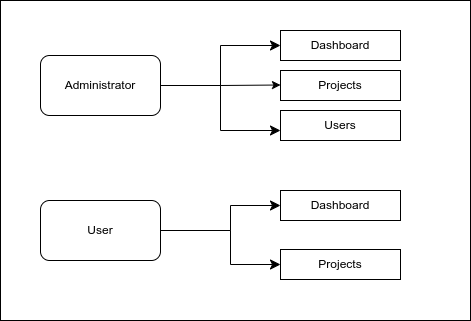

The diagram above was exported from draw.io. Its source (the exported page's mxGraphModel, read from the mxfile embedded in the PNG):
<mxGraphModel dx="699" dy="692" grid="1" gridSize="10" guides="1" tooltips="1" connect="1" arrows="1" fold="1" page="1" pageScale="1" pageWidth="850" pageHeight="1100" math="0" shadow="0">
  <root>
    <mxCell id="0" />
    <mxCell id="1" parent="0" />
    <mxCell id="z-l1Z_WoWCjxY7u4ZVUQ-6" value="" style="verticalLabelPosition=bottom;verticalAlign=top;html=1;shape=mxgraph.basic.rect;fillColor2=none;strokeWidth=1;size=20;indent=5;" vertex="1" parent="1">
      <mxGeometry x="60" y="100" width="470" height="320" as="geometry" />
    </mxCell>
    <mxCell id="z-l1Z_WoWCjxY7u4ZVUQ-7" value="Administrator" style="rounded=1;whiteSpace=wrap;html=1;" vertex="1" parent="1">
      <mxGeometry x="100" y="155" width="120" height="60" as="geometry" />
    </mxCell>
    <mxCell id="z-l1Z_WoWCjxY7u4ZVUQ-8" value="Dashboard" style="rounded=0;whiteSpace=wrap;html=1;" vertex="1" parent="1">
      <mxGeometry x="340" y="130" width="120" height="30" as="geometry" />
    </mxCell>
    <mxCell id="z-l1Z_WoWCjxY7u4ZVUQ-9" value="Projects&lt;span style=&quot;color: rgba(0, 0, 0, 0); font-family: monospace; font-size: 0px; text-align: start; text-wrap: nowrap;&quot;&gt;%3CmxGraphModel%3E%3Croot%3E%3CmxCell%20id%3D%220%22%2F%3E%3CmxCell%20id%3D%221%22%20parent%3D%220%22%2F%3E%3CmxCell%20id%3D%222%22%20value%3D%22Dashboard%22%20style%3D%22rounded%3D0%3BwhiteSpace%3Dwrap%3Bhtml%3D1%3B%22%20vertex%3D%221%22%20parent%3D%221%22%3E%3CmxGeometry%20x%3D%22270%22%20y%3D%22120%22%20width%3D%22120%22%20height%3D%2230%22%20as%3D%22geometry%22%2F%3E%3C%2FmxCell%3E%3C%2Froot%3E%3C%2FmxGraphModel%3E&lt;/span&gt;" style="rounded=0;whiteSpace=wrap;html=1;" vertex="1" parent="1">
      <mxGeometry x="340" y="170" width="120" height="30" as="geometry" />
    </mxCell>
    <mxCell id="z-l1Z_WoWCjxY7u4ZVUQ-10" value="Users" style="rounded=0;whiteSpace=wrap;html=1;" vertex="1" parent="1">
      <mxGeometry x="340" y="210" width="120" height="30" as="geometry" />
    </mxCell>
    <mxCell id="z-l1Z_WoWCjxY7u4ZVUQ-11" value="User" style="rounded=1;whiteSpace=wrap;html=1;" vertex="1" parent="1">
      <mxGeometry x="100" y="300" width="120" height="60" as="geometry" />
    </mxCell>
    <mxCell id="z-l1Z_WoWCjxY7u4ZVUQ-12" value="Dashboard" style="rounded=0;whiteSpace=wrap;html=1;" vertex="1" parent="1">
      <mxGeometry x="340" y="290" width="120" height="30" as="geometry" />
    </mxCell>
    <mxCell id="z-l1Z_WoWCjxY7u4ZVUQ-13" value="Projects&lt;span style=&quot;color: rgba(0, 0, 0, 0); font-family: monospace; font-size: 0px; text-align: start; text-wrap: nowrap;&quot;&gt;%3CmxGraphModel%3E%3Croot%3E%3CmxCell%20id%3D%220%22%2F%3E%3CmxCell%20id%3D%221%22%20parent%3D%220%22%2F%3E%3CmxCell%20id%3D%222%22%20value%3D%22Dashboard%22%20style%3D%22rounded%3D0%3BwhiteSpace%3Dwrap%3Bhtml%3D1%3B%22%20vertex%3D%221%22%20parent%3D%221%22%3E%3CmxGeometry%20x%3D%22270%22%20y%3D%22120%22%20width%3D%22120%22%20height%3D%2230%22%20as%3D%22geometry%22%2F%3E%3C%2FmxCell%3E%3C%2Froot%3E%3C%2FmxGraphModel%3E&lt;/span&gt;" style="rounded=0;whiteSpace=wrap;html=1;" vertex="1" parent="1">
      <mxGeometry x="340" y="349" width="120" height="30" as="geometry" />
    </mxCell>
    <mxCell id="z-l1Z_WoWCjxY7u4ZVUQ-30" value="" style="edgeStyle=elbowEdgeStyle;elbow=horizontal;endArrow=classic;html=1;curved=0;rounded=0;endSize=8;startSize=8;entryX=0;entryY=0.5;entryDx=0;entryDy=0;" edge="1" parent="1" target="z-l1Z_WoWCjxY7u4ZVUQ-8">
      <mxGeometry width="50" height="50" relative="1" as="geometry">
        <mxPoint x="220" y="185" as="sourcePoint" />
        <mxPoint x="340.19000000000005" y="154.91999999999996" as="targetPoint" />
        <Array as="points">
          <mxPoint x="280" y="165" />
        </Array>
      </mxGeometry>
    </mxCell>
    <mxCell id="z-l1Z_WoWCjxY7u4ZVUQ-33" value="" style="edgeStyle=elbowEdgeStyle;elbow=horizontal;endArrow=classic;html=1;curved=0;rounded=0;endSize=8;startSize=8;entryX=0;entryY=0.5;entryDx=0;entryDy=0;" edge="1" parent="1">
      <mxGeometry width="50" height="50" relative="1" as="geometry">
        <mxPoint x="220" y="185" as="sourcePoint" />
        <mxPoint x="340" y="230" as="targetPoint" />
        <Array as="points">
          <mxPoint x="280" y="165" />
        </Array>
      </mxGeometry>
    </mxCell>
    <mxCell id="z-l1Z_WoWCjxY7u4ZVUQ-36" value="" style="endArrow=classic;html=1;rounded=0;entryX=0.407;entryY=0.716;entryDx=0;entryDy=0;entryPerimeter=0;" edge="1" parent="1">
      <mxGeometry width="50" height="50" relative="1" as="geometry">
        <mxPoint x="280" y="185" as="sourcePoint" />
        <mxPoint x="340" y="184.5" as="targetPoint" />
      </mxGeometry>
    </mxCell>
    <mxCell id="z-l1Z_WoWCjxY7u4ZVUQ-37" value="" style="edgeStyle=elbowEdgeStyle;elbow=horizontal;endArrow=classic;html=1;curved=0;rounded=0;endSize=8;startSize=8;entryX=0;entryY=0.5;entryDx=0;entryDy=0;" edge="1" parent="1" target="z-l1Z_WoWCjxY7u4ZVUQ-12">
      <mxGeometry width="50" height="50" relative="1" as="geometry">
        <mxPoint x="220" y="330" as="sourcePoint" />
        <mxPoint x="270" y="280" as="targetPoint" />
        <Array as="points">
          <mxPoint x="290" y="300" />
        </Array>
      </mxGeometry>
    </mxCell>
    <mxCell id="z-l1Z_WoWCjxY7u4ZVUQ-38" value="" style="edgeStyle=elbowEdgeStyle;elbow=horizontal;endArrow=classic;html=1;curved=0;rounded=0;endSize=8;startSize=8;entryX=0;entryY=0.5;entryDx=0;entryDy=0;" edge="1" parent="1" target="z-l1Z_WoWCjxY7u4ZVUQ-13">
      <mxGeometry width="50" height="50" relative="1" as="geometry">
        <mxPoint x="230" y="330" as="sourcePoint" />
        <mxPoint x="280" y="280" as="targetPoint" />
        <Array as="points">
          <mxPoint x="290" y="350" />
        </Array>
      </mxGeometry>
    </mxCell>
  </root>
</mxGraphModel>